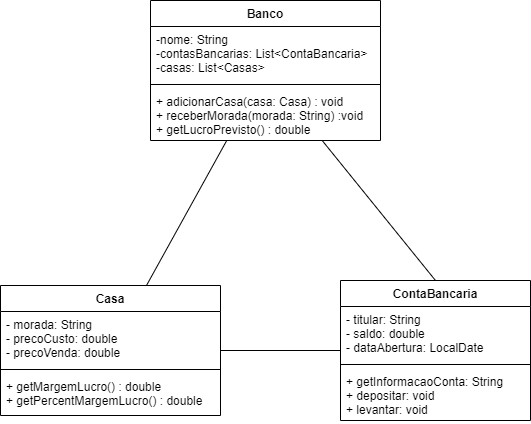

The diagram above was exported from draw.io. Its source (the exported page's mxGraphModel, read from the mxfile embedded in the PNG):
<mxGraphModel dx="700" dy="784" grid="1" gridSize="10" guides="1" tooltips="1" connect="1" arrows="1" fold="1" page="1" pageScale="1" pageWidth="827" pageHeight="1169" math="0" shadow="0">
  <root>
    <mxCell id="0" />
    <mxCell id="1" parent="0" />
    <mxCell id="iJZUp83vKQWgj9_t2EKY-5" value="Banco" style="swimlane;fontStyle=1;align=center;verticalAlign=top;childLayout=stackLayout;horizontal=1;startSize=26;horizontalStack=0;resizeParent=1;resizeParentMax=0;resizeLast=0;collapsible=1;marginBottom=0;" parent="1" vertex="1">
      <mxGeometry x="290" y="40" width="230" height="140" as="geometry" />
    </mxCell>
    <mxCell id="iJZUp83vKQWgj9_t2EKY-6" value="-nome: String&#10;-contasBancarias: List&lt;ContaBancaria&gt;&#10;-casas: List&lt;Casas&gt;&#10; " style="text;strokeColor=none;fillColor=none;align=left;verticalAlign=top;spacingLeft=4;spacingRight=4;overflow=hidden;rotatable=0;points=[[0,0.5],[1,0.5]];portConstraint=eastwest;" parent="iJZUp83vKQWgj9_t2EKY-5" vertex="1">
      <mxGeometry y="26" width="230" height="54" as="geometry" />
    </mxCell>
    <mxCell id="iJZUp83vKQWgj9_t2EKY-7" value="" style="line;strokeWidth=1;fillColor=none;align=left;verticalAlign=middle;spacingTop=-1;spacingLeft=3;spacingRight=3;rotatable=0;labelPosition=right;points=[];portConstraint=eastwest;" parent="iJZUp83vKQWgj9_t2EKY-5" vertex="1">
      <mxGeometry y="80" width="230" height="8" as="geometry" />
    </mxCell>
    <mxCell id="iJZUp83vKQWgj9_t2EKY-8" value="+ adicionarCasa(casa: Casa) : void&#10;+ receberMorada(morada: String) :void&#10;+ getLucroPrevisto() : double" style="text;strokeColor=none;fillColor=none;align=left;verticalAlign=top;spacingLeft=4;spacingRight=4;overflow=hidden;rotatable=0;points=[[0,0.5],[1,0.5]];portConstraint=eastwest;" parent="iJZUp83vKQWgj9_t2EKY-5" vertex="1">
      <mxGeometry y="88" width="230" height="52" as="geometry" />
    </mxCell>
    <mxCell id="iJZUp83vKQWgj9_t2EKY-17" value="ContaBancaria" style="swimlane;fontStyle=1;align=center;verticalAlign=top;childLayout=stackLayout;horizontal=1;startSize=26;horizontalStack=0;resizeParent=1;resizeParentMax=0;resizeLast=0;collapsible=1;marginBottom=0;" parent="1" vertex="1">
      <mxGeometry x="480" y="320" width="190" height="140" as="geometry" />
    </mxCell>
    <mxCell id="iJZUp83vKQWgj9_t2EKY-18" value="- titular: String&#10;- saldo: double&#10;- dataAbertura: LocalDate" style="text;strokeColor=none;fillColor=none;align=left;verticalAlign=top;spacingLeft=4;spacingRight=4;overflow=hidden;rotatable=0;points=[[0,0.5],[1,0.5]];portConstraint=eastwest;" parent="iJZUp83vKQWgj9_t2EKY-17" vertex="1">
      <mxGeometry y="26" width="190" height="54" as="geometry" />
    </mxCell>
    <mxCell id="iJZUp83vKQWgj9_t2EKY-19" value="" style="line;strokeWidth=1;fillColor=none;align=left;verticalAlign=middle;spacingTop=-1;spacingLeft=3;spacingRight=3;rotatable=0;labelPosition=right;points=[];portConstraint=eastwest;" parent="iJZUp83vKQWgj9_t2EKY-17" vertex="1">
      <mxGeometry y="80" width="190" height="8" as="geometry" />
    </mxCell>
    <mxCell id="iJZUp83vKQWgj9_t2EKY-20" value="+ getInformacaoConta: String&#10;+ depositar: void&#10;+ levantar: void&#10; " style="text;strokeColor=none;fillColor=none;align=left;verticalAlign=top;spacingLeft=4;spacingRight=4;overflow=hidden;rotatable=0;points=[[0,0.5],[1,0.5]];portConstraint=eastwest;" parent="iJZUp83vKQWgj9_t2EKY-17" vertex="1">
      <mxGeometry y="88" width="190" height="52" as="geometry" />
    </mxCell>
    <mxCell id="iJZUp83vKQWgj9_t2EKY-26" value="Casa" style="swimlane;fontStyle=1;align=center;verticalAlign=top;childLayout=stackLayout;horizontal=1;startSize=26;horizontalStack=0;resizeParent=1;resizeParentMax=0;resizeLast=0;collapsible=1;marginBottom=0;" parent="1" vertex="1">
      <mxGeometry x="140" y="325" width="220" height="130" as="geometry" />
    </mxCell>
    <mxCell id="iJZUp83vKQWgj9_t2EKY-27" value="- morada: String&#10;- precoCusto: double&#10;- precoVenda: double" style="text;strokeColor=none;fillColor=none;align=left;verticalAlign=top;spacingLeft=4;spacingRight=4;overflow=hidden;rotatable=0;points=[[0,0.5],[1,0.5]];portConstraint=eastwest;" parent="iJZUp83vKQWgj9_t2EKY-26" vertex="1">
      <mxGeometry y="26" width="220" height="54" as="geometry" />
    </mxCell>
    <mxCell id="iJZUp83vKQWgj9_t2EKY-28" value="" style="line;strokeWidth=1;fillColor=none;align=left;verticalAlign=middle;spacingTop=-1;spacingLeft=3;spacingRight=3;rotatable=0;labelPosition=right;points=[];portConstraint=eastwest;" parent="iJZUp83vKQWgj9_t2EKY-26" vertex="1">
      <mxGeometry y="80" width="220" height="8" as="geometry" />
    </mxCell>
    <mxCell id="iJZUp83vKQWgj9_t2EKY-29" value="+ getMargemLucro() : double&#10;+ getPercentMargemLucro() : double" style="text;strokeColor=none;fillColor=none;align=left;verticalAlign=top;spacingLeft=4;spacingRight=4;overflow=hidden;rotatable=0;points=[[0,0.5],[1,0.5]];portConstraint=eastwest;" parent="iJZUp83vKQWgj9_t2EKY-26" vertex="1">
      <mxGeometry y="88" width="220" height="42" as="geometry" />
    </mxCell>
    <mxCell id="iJZUp83vKQWgj9_t2EKY-41" value="" style="endArrow=none;html=1;rounded=0;entryX=0.5;entryY=0;entryDx=0;entryDy=0;" parent="1" source="iJZUp83vKQWgj9_t2EKY-5" target="iJZUp83vKQWgj9_t2EKY-17" edge="1">
      <mxGeometry width="50" height="50" relative="1" as="geometry">
        <mxPoint x="400" y="430" as="sourcePoint" />
        <mxPoint x="450" y="380" as="targetPoint" />
      </mxGeometry>
    </mxCell>
    <mxCell id="iJZUp83vKQWgj9_t2EKY-42" value="" style="endArrow=none;html=1;rounded=0;" parent="1" source="iJZUp83vKQWgj9_t2EKY-5" target="iJZUp83vKQWgj9_t2EKY-26" edge="1">
      <mxGeometry width="50" height="50" relative="1" as="geometry">
        <mxPoint x="490" y="224.28571428571422" as="sourcePoint" />
        <mxPoint x="690" y="400" as="targetPoint" />
      </mxGeometry>
    </mxCell>
    <mxCell id="nBVJAScinUubm71yFrvg-1" value="" style="endArrow=none;html=1;rounded=0;" edge="1" parent="1" source="iJZUp83vKQWgj9_t2EKY-17" target="iJZUp83vKQWgj9_t2EKY-26">
      <mxGeometry width="50" height="50" relative="1" as="geometry">
        <mxPoint x="378.090909090909" y="190" as="sourcePoint" />
        <mxPoint x="304.27272727272725" y="330" as="targetPoint" />
      </mxGeometry>
    </mxCell>
  </root>
</mxGraphModel>